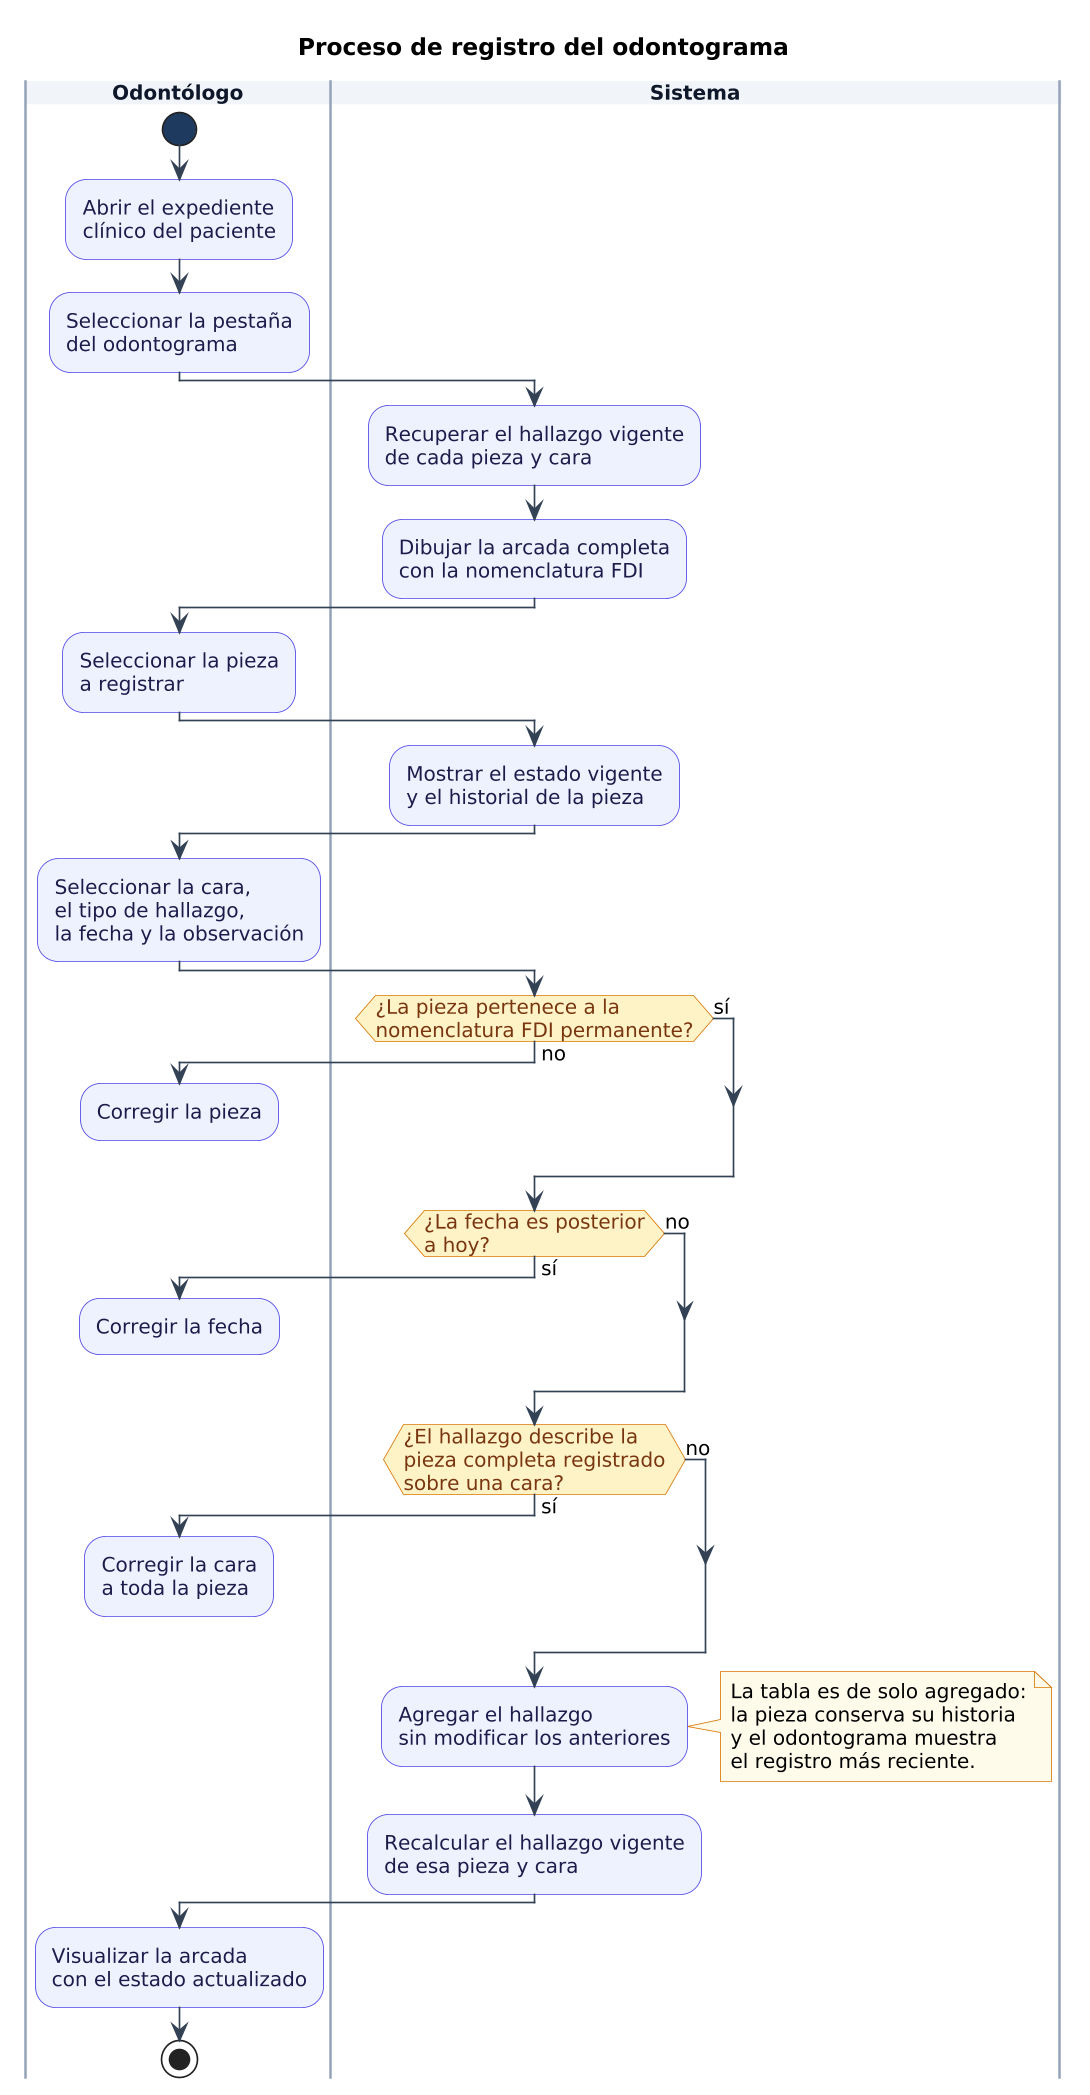

The diagram above was rendered by PlantUML. Its source (embedded in the PNG):
@startuml
title Proceso de registro del odontograma

skinparam shadowing false
skinparam backgroundColor white
skinparam defaultFontName Arial
skinparam defaultFontSize 12
skinparam ArrowColor #334155
skinparam ActivityBackgroundColor #EEF2FF
skinparam ActivityBorderColor #4F46E5
skinparam ActivityFontColor #1E1B4B
skinparam ActivityDiamondBackgroundColor #FEF3C7
skinparam ActivityDiamondBorderColor #D97706
skinparam ActivityDiamondFontColor #78350F
skinparam ActivityStartColor #1F3A5F
skinparam ActivityEndColor #991B1B
skinparam NoteBackgroundColor #FFFBEB
skinparam NoteBorderColor #D97706
skinparam swimlaneBorderColor #94A3B8
skinparam swimlaneTitleBackgroundColor #F1F5F9
skinparam swimlaneTitleFontColor #0F172A
skinparam swimlaneTitleFontStyle bold
skinparam dpi 160

|Odontólogo|
start
:Abrir el expediente
clínico del paciente;
:Seleccionar la pestaña
del odontograma;
|Sistema|
:Recuperar el hallazgo vigente
de cada pieza y cara;
:Dibujar la arcada completa
con la nomenclatura FDI;
|Odontólogo|
:Seleccionar la pieza
a registrar;
|Sistema|
:Mostrar el estado vigente
y el historial de la pieza;
|Odontólogo|
:Seleccionar la cara,
el tipo de hallazgo,
la fecha y la observación;
|Sistema|
if (¿La pieza pertenece a la
nomenclatura FDI permanente?) then (no)
  |Odontólogo|
  :Corregir la pieza;
  detach
else (sí)
endif
|Sistema|
if (¿La fecha es posterior
a hoy?) then (sí)
  |Odontólogo|
  :Corregir la fecha;
  detach
else (no)
endif
|Sistema|
if (¿El hallazgo describe la
pieza completa registrado
sobre una cara?) then (sí)
  |Odontólogo|
  :Corregir la cara
  a toda la pieza;
  detach
else (no)
endif
|Sistema|
:Agregar el hallazgo
sin modificar los anteriores;
note right
  La tabla es de solo agregado:
  la pieza conserva su historia
  y el odontograma muestra
  el registro más reciente.
end note
:Recalcular el hallazgo vigente
de esa pieza y cara;
|Odontólogo|
:Visualizar la arcada
con el estado actualizado;
stop
@enduml